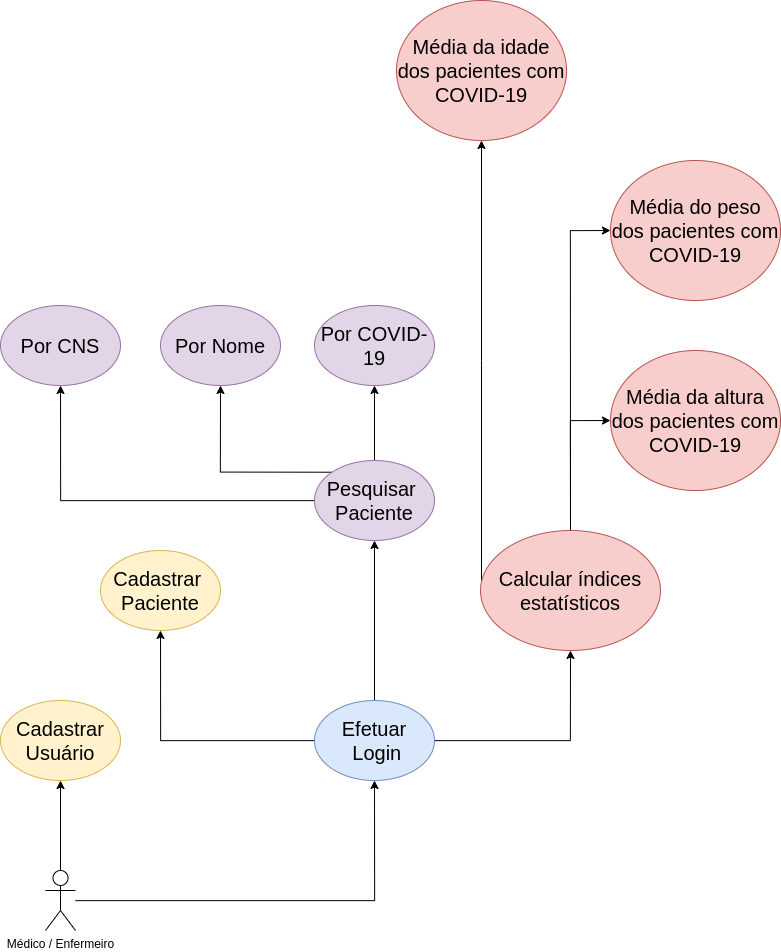

The diagram above was exported from draw.io. Its source (the exported page's mxGraphModel, read from the mxfile embedded in the PNG):
<mxGraphModel dx="2331" dy="1143" grid="1" gridSize="10" guides="1" tooltips="1" connect="1" arrows="1" fold="1" page="1" pageScale="1" pageWidth="827" pageHeight="1169" math="0" shadow="0">
  <root>
    <mxCell id="WIyWlLk6GJQsqaUBKTNV-0" />
    <mxCell id="WIyWlLk6GJQsqaUBKTNV-1" parent="WIyWlLk6GJQsqaUBKTNV-0" />
    <mxCell id="C1A08a1-YrURzhFU_oLV-22" style="edgeStyle=orthogonalEdgeStyle;rounded=0;orthogonalLoop=1;jettySize=auto;html=1;" edge="1" parent="WIyWlLk6GJQsqaUBKTNV-1" source="C1A08a1-YrURzhFU_oLV-1" target="C1A08a1-YrURzhFU_oLV-3">
      <mxGeometry relative="1" as="geometry" />
    </mxCell>
    <mxCell id="C1A08a1-YrURzhFU_oLV-23" style="edgeStyle=orthogonalEdgeStyle;rounded=0;orthogonalLoop=1;jettySize=auto;html=1;entryX=0.5;entryY=1;entryDx=0;entryDy=0;" edge="1" parent="WIyWlLk6GJQsqaUBKTNV-1" source="C1A08a1-YrURzhFU_oLV-1" target="C1A08a1-YrURzhFU_oLV-6">
      <mxGeometry relative="1" as="geometry" />
    </mxCell>
    <mxCell id="C1A08a1-YrURzhFU_oLV-1" value="Médico / Enfermeiro" style="shape=umlActor;verticalLabelPosition=bottom;verticalAlign=top;html=1;" vertex="1" parent="WIyWlLk6GJQsqaUBKTNV-1">
      <mxGeometry x="69" y="1000" width="30" height="60" as="geometry" />
    </mxCell>
    <mxCell id="C1A08a1-YrURzhFU_oLV-3" value="Cadastrar&lt;br style=&quot;font-size: 20px;&quot;&gt;Usuário" style="ellipse;whiteSpace=wrap;html=1;fillColor=#fff2cc;strokeColor=#d6b656;fontSize=20;" vertex="1" parent="WIyWlLk6GJQsqaUBKTNV-1">
      <mxGeometry x="24" y="830" width="120" height="80" as="geometry" />
    </mxCell>
    <mxCell id="C1A08a1-YrURzhFU_oLV-24" style="edgeStyle=orthogonalEdgeStyle;rounded=0;orthogonalLoop=1;jettySize=auto;html=1;entryX=0.5;entryY=1;entryDx=0;entryDy=0;" edge="1" parent="WIyWlLk6GJQsqaUBKTNV-1" source="C1A08a1-YrURzhFU_oLV-6" target="C1A08a1-YrURzhFU_oLV-8">
      <mxGeometry relative="1" as="geometry" />
    </mxCell>
    <mxCell id="C1A08a1-YrURzhFU_oLV-29" style="edgeStyle=orthogonalEdgeStyle;rounded=0;orthogonalLoop=1;jettySize=auto;html=1;entryX=0.5;entryY=1;entryDx=0;entryDy=0;" edge="1" parent="WIyWlLk6GJQsqaUBKTNV-1" source="C1A08a1-YrURzhFU_oLV-6" target="C1A08a1-YrURzhFU_oLV-17">
      <mxGeometry relative="1" as="geometry" />
    </mxCell>
    <mxCell id="C1A08a1-YrURzhFU_oLV-30" style="edgeStyle=orthogonalEdgeStyle;rounded=0;orthogonalLoop=1;jettySize=auto;html=1;entryX=0.5;entryY=1;entryDx=0;entryDy=0;" edge="1" parent="WIyWlLk6GJQsqaUBKTNV-1" source="C1A08a1-YrURzhFU_oLV-6" target="C1A08a1-YrURzhFU_oLV-10">
      <mxGeometry relative="1" as="geometry" />
    </mxCell>
    <mxCell id="C1A08a1-YrURzhFU_oLV-6" value="Efetuar&lt;br style=&quot;font-size: 20px;&quot;&gt;&amp;nbsp;Login" style="ellipse;whiteSpace=wrap;html=1;fillColor=#dae8fc;strokeColor=#6c8ebf;fontSize=20;" vertex="1" parent="WIyWlLk6GJQsqaUBKTNV-1">
      <mxGeometry x="338" y="830" width="120" height="80" as="geometry" />
    </mxCell>
    <mxCell id="C1A08a1-YrURzhFU_oLV-8" value="Cadastrar&amp;nbsp;&lt;br style=&quot;font-size: 20px;&quot;&gt;Paciente" style="ellipse;whiteSpace=wrap;html=1;fillColor=#fff2cc;strokeColor=#d6b656;fontSize=20;" vertex="1" parent="WIyWlLk6GJQsqaUBKTNV-1">
      <mxGeometry x="124" y="680" width="120" height="80" as="geometry" />
    </mxCell>
    <mxCell id="C1A08a1-YrURzhFU_oLV-26" style="edgeStyle=orthogonalEdgeStyle;rounded=0;orthogonalLoop=1;jettySize=auto;html=1;entryX=0.5;entryY=1;entryDx=0;entryDy=0;" edge="1" parent="WIyWlLk6GJQsqaUBKTNV-1" source="C1A08a1-YrURzhFU_oLV-10" target="C1A08a1-YrURzhFU_oLV-13">
      <mxGeometry relative="1" as="geometry" />
    </mxCell>
    <mxCell id="C1A08a1-YrURzhFU_oLV-27" style="edgeStyle=orthogonalEdgeStyle;rounded=0;orthogonalLoop=1;jettySize=auto;html=1;entryX=0.5;entryY=1;entryDx=0;entryDy=0;" edge="1" parent="WIyWlLk6GJQsqaUBKTNV-1" source="C1A08a1-YrURzhFU_oLV-10" target="C1A08a1-YrURzhFU_oLV-15">
      <mxGeometry relative="1" as="geometry" />
    </mxCell>
    <mxCell id="C1A08a1-YrURzhFU_oLV-28" style="edgeStyle=orthogonalEdgeStyle;rounded=0;orthogonalLoop=1;jettySize=auto;html=1;exitX=0;exitY=0;exitDx=0;exitDy=0;" edge="1" parent="WIyWlLk6GJQsqaUBKTNV-1" source="C1A08a1-YrURzhFU_oLV-10" target="C1A08a1-YrURzhFU_oLV-18">
      <mxGeometry relative="1" as="geometry" />
    </mxCell>
    <mxCell id="C1A08a1-YrURzhFU_oLV-10" value="Pesquisar&amp;nbsp;&lt;br style=&quot;font-size: 20px;&quot;&gt;Paciente" style="ellipse;whiteSpace=wrap;html=1;fillColor=#e1d5e7;strokeColor=#9673a6;fontSize=20;" vertex="1" parent="WIyWlLk6GJQsqaUBKTNV-1">
      <mxGeometry x="338" y="590" width="120" height="80" as="geometry" />
    </mxCell>
    <mxCell id="C1A08a1-YrURzhFU_oLV-13" value="Por CNS" style="ellipse;whiteSpace=wrap;html=1;fillColor=#e1d5e7;strokeColor=#9673a6;fontSize=20;" vertex="1" parent="WIyWlLk6GJQsqaUBKTNV-1">
      <mxGeometry x="24" y="435" width="120" height="80" as="geometry" />
    </mxCell>
    <mxCell id="C1A08a1-YrURzhFU_oLV-15" value="Por COVID-19" style="ellipse;whiteSpace=wrap;html=1;fillColor=#e1d5e7;strokeColor=#9673a6;fontSize=20;" vertex="1" parent="WIyWlLk6GJQsqaUBKTNV-1">
      <mxGeometry x="338" y="435" width="120" height="80" as="geometry" />
    </mxCell>
    <mxCell id="C1A08a1-YrURzhFU_oLV-34" style="edgeStyle=orthogonalEdgeStyle;rounded=0;orthogonalLoop=1;jettySize=auto;html=1;entryX=0.5;entryY=1;entryDx=0;entryDy=0;" edge="1" parent="WIyWlLk6GJQsqaUBKTNV-1" source="C1A08a1-YrURzhFU_oLV-17" target="C1A08a1-YrURzhFU_oLV-31">
      <mxGeometry relative="1" as="geometry">
        <Array as="points">
          <mxPoint x="505" y="490" />
          <mxPoint x="505" y="490" />
        </Array>
      </mxGeometry>
    </mxCell>
    <mxCell id="C1A08a1-YrURzhFU_oLV-39" style="edgeStyle=orthogonalEdgeStyle;rounded=0;orthogonalLoop=1;jettySize=auto;html=1;entryX=0;entryY=0.5;entryDx=0;entryDy=0;fontSize=17;" edge="1" parent="WIyWlLk6GJQsqaUBKTNV-1" source="C1A08a1-YrURzhFU_oLV-17" target="C1A08a1-YrURzhFU_oLV-37">
      <mxGeometry relative="1" as="geometry" />
    </mxCell>
    <mxCell id="C1A08a1-YrURzhFU_oLV-40" style="edgeStyle=orthogonalEdgeStyle;rounded=0;orthogonalLoop=1;jettySize=auto;html=1;entryX=0;entryY=0.5;entryDx=0;entryDy=0;fontSize=17;" edge="1" parent="WIyWlLk6GJQsqaUBKTNV-1" source="C1A08a1-YrURzhFU_oLV-17" target="C1A08a1-YrURzhFU_oLV-38">
      <mxGeometry relative="1" as="geometry" />
    </mxCell>
    <mxCell id="C1A08a1-YrURzhFU_oLV-17" value="Calcular índices estatísticos" style="ellipse;whiteSpace=wrap;html=1;fillColor=#f8cecc;strokeColor=#b85450;fontSize=20;" vertex="1" parent="WIyWlLk6GJQsqaUBKTNV-1">
      <mxGeometry x="504" y="660" width="180" height="120" as="geometry" />
    </mxCell>
    <mxCell id="C1A08a1-YrURzhFU_oLV-18" value="Por Nome" style="ellipse;whiteSpace=wrap;html=1;fillColor=#e1d5e7;strokeColor=#9673a6;fontSize=20;" vertex="1" parent="WIyWlLk6GJQsqaUBKTNV-1">
      <mxGeometry x="184" y="435" width="120" height="80" as="geometry" />
    </mxCell>
    <mxCell id="C1A08a1-YrURzhFU_oLV-31" value="&lt;font style=&quot;font-size: 20px&quot;&gt;Média da idade dos pacientes com COVID-19&lt;/font&gt;" style="ellipse;whiteSpace=wrap;html=1;fillColor=#f8cecc;strokeColor=#b85450;" vertex="1" parent="WIyWlLk6GJQsqaUBKTNV-1">
      <mxGeometry x="420" y="130" width="170" height="140" as="geometry" />
    </mxCell>
    <mxCell id="C1A08a1-YrURzhFU_oLV-37" value="&lt;font style=&quot;font-size: 20px;&quot;&gt;Média do peso dos pacientes com COVID-19&lt;/font&gt;" style="ellipse;whiteSpace=wrap;html=1;fillColor=#f8cecc;strokeColor=#b85450;fontSize=20;" vertex="1" parent="WIyWlLk6GJQsqaUBKTNV-1">
      <mxGeometry x="634" y="290" width="170" height="140" as="geometry" />
    </mxCell>
    <mxCell id="C1A08a1-YrURzhFU_oLV-38" value="&lt;font style=&quot;font-size: 20px&quot;&gt;Média da altura dos pacientes com COVID-19&lt;/font&gt;" style="ellipse;whiteSpace=wrap;html=1;fillColor=#f8cecc;strokeColor=#b85450;" vertex="1" parent="WIyWlLk6GJQsqaUBKTNV-1">
      <mxGeometry x="634" y="480" width="170" height="140" as="geometry" />
    </mxCell>
  </root>
</mxGraphModel>